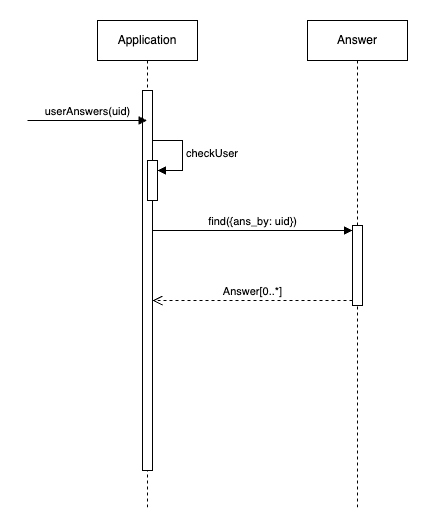

The diagram above was exported from draw.io. Its source (the exported page's mxGraphModel, read from the mxfile embedded in the PNG):
<mxGraphModel dx="1434" dy="790" grid="1" gridSize="10" guides="1" tooltips="1" connect="1" arrows="1" fold="1" page="1" pageScale="1" pageWidth="2000" pageHeight="2000" math="0" shadow="0">
  <root>
    <mxCell id="0" />
    <mxCell id="1" parent="0" />
    <mxCell id="cm_ZAXbwYH8y8F0U9YP2-1" value="Application" style="shape=umlLifeline;perimeter=lifelinePerimeter;whiteSpace=wrap;html=1;container=1;dropTarget=0;collapsible=0;recursiveResize=0;outlineConnect=0;portConstraint=eastwest;newEdgeStyle={&quot;curved&quot;:0,&quot;rounded&quot;:0};" parent="1" vertex="1">
      <mxGeometry x="420" y="160" width="100" height="490" as="geometry" />
    </mxCell>
    <mxCell id="cm_ZAXbwYH8y8F0U9YP2-3" value="" style="html=1;points=[[0,0,0,0,5],[0,1,0,0,-5],[1,0,0,0,5],[1,1,0,0,-5]];perimeter=orthogonalPerimeter;outlineConnect=0;targetShapes=umlLifeline;portConstraint=eastwest;newEdgeStyle={&quot;curved&quot;:0,&quot;rounded&quot;:0};" parent="cm_ZAXbwYH8y8F0U9YP2-1" vertex="1">
      <mxGeometry x="45" y="70" width="10" height="380" as="geometry" />
    </mxCell>
    <mxCell id="cm_ZAXbwYH8y8F0U9YP2-5" value="" style="html=1;points=[[0,0,0,0,5],[0,1,0,0,-5],[1,0,0,0,5],[1,1,0,0,-5]];perimeter=orthogonalPerimeter;outlineConnect=0;targetShapes=umlLifeline;portConstraint=eastwest;newEdgeStyle={&quot;curved&quot;:0,&quot;rounded&quot;:0};" parent="cm_ZAXbwYH8y8F0U9YP2-1" vertex="1">
      <mxGeometry x="50" y="140" width="10" height="40" as="geometry" />
    </mxCell>
    <mxCell id="cm_ZAXbwYH8y8F0U9YP2-6" value="checkUser" style="html=1;align=left;spacingLeft=2;endArrow=block;rounded=0;edgeStyle=orthogonalEdgeStyle;curved=0;rounded=0;" parent="cm_ZAXbwYH8y8F0U9YP2-1" target="cm_ZAXbwYH8y8F0U9YP2-5" edge="1">
      <mxGeometry x="0.0118" relative="1" as="geometry">
        <mxPoint x="55" y="120" as="sourcePoint" />
        <Array as="points">
          <mxPoint x="85" y="150" />
        </Array>
        <mxPoint as="offset" />
      </mxGeometry>
    </mxCell>
    <mxCell id="cm_ZAXbwYH8y8F0U9YP2-2" value="Answer" style="shape=umlLifeline;perimeter=lifelinePerimeter;whiteSpace=wrap;html=1;container=1;dropTarget=0;collapsible=0;recursiveResize=0;outlineConnect=0;portConstraint=eastwest;newEdgeStyle={&quot;curved&quot;:0,&quot;rounded&quot;:0};" parent="1" vertex="1">
      <mxGeometry x="630" y="160" width="100" height="490" as="geometry" />
    </mxCell>
    <mxCell id="cm_ZAXbwYH8y8F0U9YP2-7" value="" style="html=1;points=[[0,0,0,0,5],[0,1,0,0,-5],[1,0,0,0,5],[1,1,0,0,-5]];perimeter=orthogonalPerimeter;outlineConnect=0;targetShapes=umlLifeline;portConstraint=eastwest;newEdgeStyle={&quot;curved&quot;:0,&quot;rounded&quot;:0};" parent="cm_ZAXbwYH8y8F0U9YP2-2" vertex="1">
      <mxGeometry x="45" y="205" width="10" height="80" as="geometry" />
    </mxCell>
    <mxCell id="cm_ZAXbwYH8y8F0U9YP2-4" value="userAnswers(uid)" style="html=1;verticalAlign=bottom;endArrow=block;curved=0;rounded=0;" parent="1" target="cm_ZAXbwYH8y8F0U9YP2-1" edge="1">
      <mxGeometry width="80" relative="1" as="geometry">
        <mxPoint x="350" y="260" as="sourcePoint" />
        <mxPoint x="430" y="260" as="targetPoint" />
      </mxGeometry>
    </mxCell>
    <mxCell id="cm_ZAXbwYH8y8F0U9YP2-8" value="find({ans_by: uid})" style="html=1;verticalAlign=bottom;endArrow=block;curved=0;rounded=0;entryX=0;entryY=0;entryDx=0;entryDy=5;" parent="1" source="cm_ZAXbwYH8y8F0U9YP2-3" target="cm_ZAXbwYH8y8F0U9YP2-7" edge="1">
      <mxGeometry relative="1" as="geometry">
        <mxPoint x="605" y="345" as="sourcePoint" />
      </mxGeometry>
    </mxCell>
    <mxCell id="cm_ZAXbwYH8y8F0U9YP2-9" value="Answer[0..*]" style="html=1;verticalAlign=bottom;endArrow=open;dashed=1;endSize=8;curved=0;rounded=0;exitX=0;exitY=1;exitDx=0;exitDy=-5;" parent="1" source="cm_ZAXbwYH8y8F0U9YP2-7" target="cm_ZAXbwYH8y8F0U9YP2-3" edge="1">
      <mxGeometry relative="1" as="geometry">
        <mxPoint x="605" y="415" as="targetPoint" />
      </mxGeometry>
    </mxCell>
  </root>
</mxGraphModel>